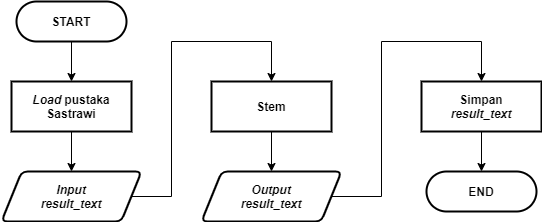

The diagram above was exported from draw.io. Its source (the exported page's mxGraphModel, read from the mxfile embedded in the PNG):
<mxGraphModel dx="868" dy="482" grid="1" gridSize="10" guides="1" tooltips="1" connect="1" arrows="1" fold="1" page="1" pageScale="1" pageWidth="827" pageHeight="1169" math="0" shadow="0">
  <root>
    <mxCell id="0" />
    <mxCell id="1" parent="0" />
    <mxCell id="nq37NrVnf6S420Zew8mY-68" style="edgeStyle=orthogonalEdgeStyle;rounded=0;orthogonalLoop=1;jettySize=auto;html=1;entryX=0.5;entryY=0;entryDx=0;entryDy=0;entryPerimeter=0;fontSize=12;" parent="1" edge="1">
      <mxGeometry relative="1" as="geometry">
        <mxPoint x="100" y="410" as="sourcePoint" />
        <Array as="points">
          <mxPoint x="100" y="450" />
          <mxPoint x="200" y="450" />
          <mxPoint x="200" y="110" />
          <mxPoint x="300" y="110" />
        </Array>
      </mxGeometry>
    </mxCell>
    <mxCell id="ODAMLEJdmm_eWChrQkhK-89" style="edgeStyle=orthogonalEdgeStyle;rounded=0;orthogonalLoop=1;jettySize=auto;html=1;entryX=0.5;entryY=0;entryDx=0;entryDy=0;" parent="1" source="ODAMLEJdmm_eWChrQkhK-4" target="ODAMLEJdmm_eWChrQkhK-5" edge="1">
      <mxGeometry relative="1" as="geometry" />
    </mxCell>
    <mxCell id="ODAMLEJdmm_eWChrQkhK-4" value="&lt;b style=&quot;font-size: 12px;&quot;&gt;START&lt;/b&gt;" style="rounded=1;whiteSpace=wrap;html=1;absoluteArcSize=1;arcSize=140;strokeWidth=2;fontSize=12;" parent="1" vertex="1">
      <mxGeometry x="55" y="50" width="110" height="40" as="geometry" />
    </mxCell>
    <mxCell id="ODAMLEJdmm_eWChrQkhK-91" style="edgeStyle=orthogonalEdgeStyle;rounded=0;orthogonalLoop=1;jettySize=auto;html=1;" parent="1" source="ODAMLEJdmm_eWChrQkhK-5" edge="1">
      <mxGeometry relative="1" as="geometry">
        <mxPoint x="110" y="220" as="targetPoint" />
      </mxGeometry>
    </mxCell>
    <mxCell id="ODAMLEJdmm_eWChrQkhK-5" value="&lt;b&gt;&lt;i&gt;Load &lt;/i&gt;pustaka Sastrawi&lt;/b&gt;" style="rounded=1;whiteSpace=wrap;html=1;absoluteArcSize=1;arcSize=0;strokeWidth=2;fontSize=12;" parent="1" vertex="1">
      <mxGeometry x="50" y="130" width="120" height="50" as="geometry" />
    </mxCell>
    <mxCell id="1qPCKl0QYSRDAX6KnqHt-5" style="edgeStyle=orthogonalEdgeStyle;rounded=0;orthogonalLoop=1;jettySize=auto;html=1;entryX=0.5;entryY=0;entryDx=0;entryDy=0;" edge="1" parent="1" source="ODAMLEJdmm_eWChrQkhK-92" target="1qPCKl0QYSRDAX6KnqHt-2">
      <mxGeometry relative="1" as="geometry">
        <Array as="points">
          <mxPoint x="210" y="245" />
          <mxPoint x="210" y="90" />
          <mxPoint x="310" y="90" />
        </Array>
      </mxGeometry>
    </mxCell>
    <mxCell id="ODAMLEJdmm_eWChrQkhK-92" value="&lt;i&gt;Input&lt;br&gt;result_text&lt;/i&gt;" style="shape=parallelogram;html=1;strokeWidth=2;perimeter=parallelogramPerimeter;whiteSpace=wrap;rounded=1;arcSize=12;size=0.14423076923076925;fontSize=12;fontStyle=1" parent="1" vertex="1">
      <mxGeometry x="40" y="220" width="140" height="50" as="geometry" />
    </mxCell>
    <mxCell id="1qPCKl0QYSRDAX6KnqHt-11" style="edgeStyle=orthogonalEdgeStyle;rounded=0;orthogonalLoop=1;jettySize=auto;html=1;entryX=0.5;entryY=0;entryDx=0;entryDy=0;" edge="1" parent="1" source="ODAMLEJdmm_eWChrQkhK-93" target="ODAMLEJdmm_eWChrQkhK-95">
      <mxGeometry relative="1" as="geometry" />
    </mxCell>
    <mxCell id="ODAMLEJdmm_eWChrQkhK-93" value="&lt;span style=&quot;font-family: &amp;#34;helvetica&amp;#34;&quot;&gt;&lt;b&gt;Simpan&lt;br&gt;&lt;i&gt;result_text&lt;/i&gt;&lt;/b&gt;&lt;/span&gt;" style="rounded=1;whiteSpace=wrap;html=1;absoluteArcSize=1;arcSize=0;strokeWidth=2;fontSize=12;" parent="1" vertex="1">
      <mxGeometry x="460" y="130" width="120" height="50" as="geometry" />
    </mxCell>
    <mxCell id="ODAMLEJdmm_eWChrQkhK-95" value="&lt;b&gt;END&lt;/b&gt;" style="rounded=1;whiteSpace=wrap;html=1;absoluteArcSize=1;arcSize=140;strokeWidth=2;fontSize=12;" parent="1" vertex="1">
      <mxGeometry x="465" y="219.99999999999994" width="110" height="40" as="geometry" />
    </mxCell>
    <mxCell id="1qPCKl0QYSRDAX6KnqHt-7" style="edgeStyle=orthogonalEdgeStyle;rounded=0;orthogonalLoop=1;jettySize=auto;html=1;entryX=0.5;entryY=0;entryDx=0;entryDy=0;" edge="1" parent="1" source="1qPCKl0QYSRDAX6KnqHt-2" target="1qPCKl0QYSRDAX6KnqHt-6">
      <mxGeometry relative="1" as="geometry" />
    </mxCell>
    <mxCell id="1qPCKl0QYSRDAX6KnqHt-2" value="&lt;font face=&quot;helvetica&quot;&gt;&lt;b&gt;Stem&lt;/b&gt;&lt;/font&gt;" style="rounded=1;whiteSpace=wrap;html=1;absoluteArcSize=1;arcSize=0;strokeWidth=2;fontSize=12;" vertex="1" parent="1">
      <mxGeometry x="250" y="130" width="120" height="50" as="geometry" />
    </mxCell>
    <mxCell id="1qPCKl0QYSRDAX6KnqHt-10" style="edgeStyle=orthogonalEdgeStyle;rounded=0;orthogonalLoop=1;jettySize=auto;html=1;entryX=0.5;entryY=0;entryDx=0;entryDy=0;" edge="1" parent="1" source="1qPCKl0QYSRDAX6KnqHt-6" target="ODAMLEJdmm_eWChrQkhK-93">
      <mxGeometry relative="1" as="geometry">
        <Array as="points">
          <mxPoint x="420" y="245" />
          <mxPoint x="420" y="90" />
          <mxPoint x="520" y="90" />
        </Array>
      </mxGeometry>
    </mxCell>
    <mxCell id="1qPCKl0QYSRDAX6KnqHt-6" value="&lt;i&gt;Output&lt;br&gt;result_text&lt;/i&gt;" style="shape=parallelogram;html=1;strokeWidth=2;perimeter=parallelogramPerimeter;whiteSpace=wrap;rounded=1;arcSize=12;size=0.14423076923076925;fontSize=12;fontStyle=1" vertex="1" parent="1">
      <mxGeometry x="240" y="220" width="140" height="50" as="geometry" />
    </mxCell>
  </root>
</mxGraphModel>